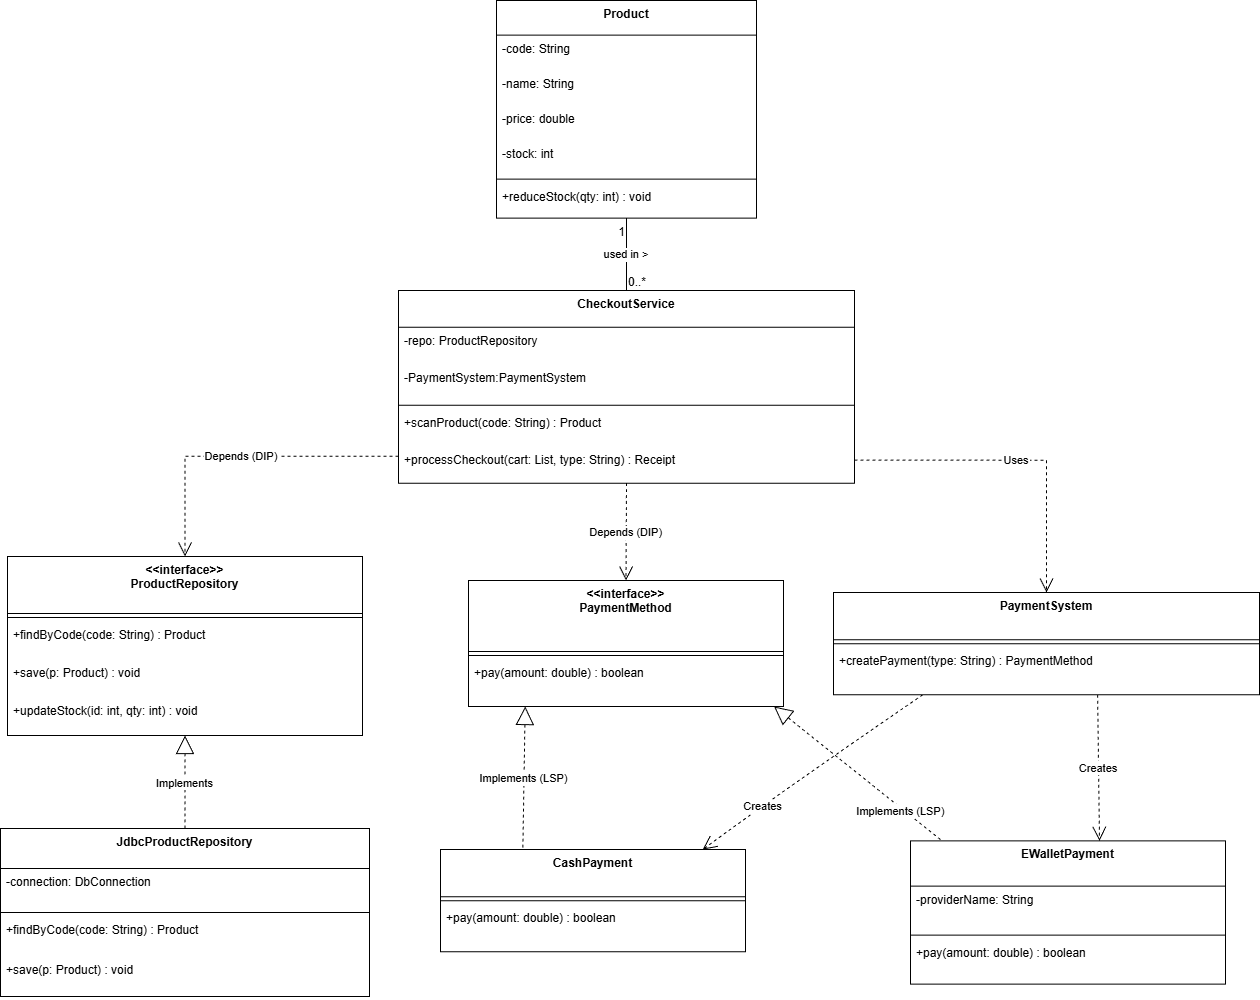

The diagram above was exported from draw.io. Its source (the exported page's mxGraphModel, read from the mxfile embedded in the PNG):
<mxGraphModel dx="799" dy="655" grid="1" gridSize="10" guides="1" tooltips="1" connect="1" arrows="1" fold="1" page="1" pageScale="1" pageWidth="1600" pageHeight="900" math="0" shadow="0">
  <root>
    <mxCell id="0" />
    <mxCell id="1" parent="0" />
    <mxCell id="lh2g1fnysr6qmjc1vYMd-1" parent="1" style="swimlane;fontStyle=1;align=center;verticalAlign=top;childLayout=stackLayout;horizontal=1;startSize=57;horizontalStack=0;resizeParent=1;resizeParentMax=0;resizeLast=0;collapsible=0;marginBottom=0;" value="&lt;&lt;interface&gt;&gt;&#10;ProductRepository" vertex="1">
      <mxGeometry height="179" width="355" x="607" y="1016" as="geometry" />
    </mxCell>
    <mxCell id="lh2g1fnysr6qmjc1vYMd-2" parent="lh2g1fnysr6qmjc1vYMd-1" style="line;strokeWidth=1;fillColor=none;align=left;verticalAlign=middle;spacingTop=-1;spacingLeft=3;spacingRight=3;rotatable=0;labelPosition=right;points=[];portConstraint=eastwest;strokeColor=inherit;" vertex="1">
      <mxGeometry height="8" width="355" y="57" as="geometry" />
    </mxCell>
    <mxCell id="lh2g1fnysr6qmjc1vYMd-3" parent="lh2g1fnysr6qmjc1vYMd-1" style="text;strokeColor=none;fillColor=none;align=left;verticalAlign=top;spacingLeft=4;spacingRight=4;overflow=hidden;rotatable=0;points=[[0,0.5],[1,0.5]];portConstraint=eastwest;" value="+findByCode(code: String) : Product" vertex="1">
      <mxGeometry height="38" width="355" y="65" as="geometry" />
    </mxCell>
    <mxCell id="lh2g1fnysr6qmjc1vYMd-4" parent="lh2g1fnysr6qmjc1vYMd-1" style="text;strokeColor=none;fillColor=none;align=left;verticalAlign=top;spacingLeft=4;spacingRight=4;overflow=hidden;rotatable=0;points=[[0,0.5],[1,0.5]];portConstraint=eastwest;" value="+save(p: Product) : void" vertex="1">
      <mxGeometry height="38" width="355" y="103" as="geometry" />
    </mxCell>
    <mxCell id="lh2g1fnysr6qmjc1vYMd-5" parent="lh2g1fnysr6qmjc1vYMd-1" style="text;strokeColor=none;fillColor=none;align=left;verticalAlign=top;spacingLeft=4;spacingRight=4;overflow=hidden;rotatable=0;points=[[0,0.5],[1,0.5]];portConstraint=eastwest;" value="+updateStock(id: int, qty: int) : void" vertex="1">
      <mxGeometry height="38" width="355" y="141" as="geometry" />
    </mxCell>
    <mxCell id="lh2g1fnysr6qmjc1vYMd-6" parent="1" style="swimlane;fontStyle=1;align=center;verticalAlign=top;childLayout=stackLayout;horizontal=1;startSize=71;horizontalStack=0;resizeParent=1;resizeParentMax=0;resizeLast=0;collapsible=0;marginBottom=0;" value="&lt;&lt;interface&gt;&gt;&#10;PaymentMethod" vertex="1">
      <mxGeometry height="126" width="315" x="1068" y="1040" as="geometry" />
    </mxCell>
    <mxCell id="lh2g1fnysr6qmjc1vYMd-7" parent="lh2g1fnysr6qmjc1vYMd-6" style="line;strokeWidth=1;fillColor=none;align=left;verticalAlign=middle;spacingTop=-1;spacingLeft=3;spacingRight=3;rotatable=0;labelPosition=right;points=[];portConstraint=eastwest;strokeColor=inherit;" vertex="1">
      <mxGeometry height="8" width="315" y="71" as="geometry" />
    </mxCell>
    <mxCell id="lh2g1fnysr6qmjc1vYMd-8" parent="lh2g1fnysr6qmjc1vYMd-6" style="text;strokeColor=none;fillColor=none;align=left;verticalAlign=top;spacingLeft=4;spacingRight=4;overflow=hidden;rotatable=0;points=[[0,0.5],[1,0.5]];portConstraint=eastwest;" value="+pay(amount: double) : boolean" vertex="1">
      <mxGeometry height="47" width="315" y="79" as="geometry" />
    </mxCell>
    <mxCell id="lh2g1fnysr6qmjc1vYMd-9" parent="1" style="swimlane;fontStyle=1;align=center;verticalAlign=top;childLayout=stackLayout;horizontal=1;startSize=40;horizontalStack=0;resizeParent=1;resizeParentMax=0;resizeLast=0;collapsible=0;marginBottom=0;" value="JdbcProductRepository" vertex="1">
      <mxGeometry height="168" width="369" x="600" y="1288" as="geometry" />
    </mxCell>
    <mxCell id="lh2g1fnysr6qmjc1vYMd-10" parent="lh2g1fnysr6qmjc1vYMd-9" style="text;strokeColor=none;fillColor=none;align=left;verticalAlign=top;spacingLeft=4;spacingRight=4;overflow=hidden;rotatable=0;points=[[0,0.5],[1,0.5]];portConstraint=eastwest;" value="-connection: DbConnection" vertex="1">
      <mxGeometry height="40" width="369" y="40" as="geometry" />
    </mxCell>
    <mxCell id="lh2g1fnysr6qmjc1vYMd-11" parent="lh2g1fnysr6qmjc1vYMd-9" style="line;strokeWidth=1;fillColor=none;align=left;verticalAlign=middle;spacingTop=-1;spacingLeft=3;spacingRight=3;rotatable=0;labelPosition=right;points=[];portConstraint=eastwest;strokeColor=inherit;" vertex="1">
      <mxGeometry height="8" width="369" y="80" as="geometry" />
    </mxCell>
    <mxCell id="lh2g1fnysr6qmjc1vYMd-12" parent="lh2g1fnysr6qmjc1vYMd-9" style="text;strokeColor=none;fillColor=none;align=left;verticalAlign=top;spacingLeft=4;spacingRight=4;overflow=hidden;rotatable=0;points=[[0,0.5],[1,0.5]];portConstraint=eastwest;" value="+findByCode(code: String) : Product" vertex="1">
      <mxGeometry height="40" width="369" y="88" as="geometry" />
    </mxCell>
    <mxCell id="lh2g1fnysr6qmjc1vYMd-13" parent="lh2g1fnysr6qmjc1vYMd-9" style="text;strokeColor=none;fillColor=none;align=left;verticalAlign=top;spacingLeft=4;spacingRight=4;overflow=hidden;rotatable=0;points=[[0,0.5],[1,0.5]];portConstraint=eastwest;" value="+save(p: Product) : void" vertex="1">
      <mxGeometry height="40" width="369" y="128" as="geometry" />
    </mxCell>
    <mxCell id="lh2g1fnysr6qmjc1vYMd-14" parent="1" style="swimlane;fontStyle=1;align=center;verticalAlign=top;childLayout=stackLayout;horizontal=1;startSize=47.2;horizontalStack=0;resizeParent=1;resizeParentMax=0;resizeLast=0;collapsible=0;marginBottom=0;" value="CashPayment" vertex="1">
      <mxGeometry height="102.2" width="305" x="1040" y="1309" as="geometry" />
    </mxCell>
    <mxCell id="lh2g1fnysr6qmjc1vYMd-15" parent="lh2g1fnysr6qmjc1vYMd-14" style="line;strokeWidth=1;fillColor=none;align=left;verticalAlign=middle;spacingTop=-1;spacingLeft=3;spacingRight=3;rotatable=0;labelPosition=right;points=[];portConstraint=eastwest;strokeColor=inherit;" vertex="1">
      <mxGeometry height="8" width="305" y="47.2" as="geometry" />
    </mxCell>
    <mxCell id="lh2g1fnysr6qmjc1vYMd-16" parent="lh2g1fnysr6qmjc1vYMd-14" style="text;strokeColor=none;fillColor=none;align=left;verticalAlign=top;spacingLeft=4;spacingRight=4;overflow=hidden;rotatable=0;points=[[0,0.5],[1,0.5]];portConstraint=eastwest;" value="+pay(amount: double) : boolean" vertex="1">
      <mxGeometry height="47" width="305" y="55.2" as="geometry" />
    </mxCell>
    <mxCell id="lh2g1fnysr6qmjc1vYMd-17" parent="1" style="swimlane;fontStyle=1;align=center;verticalAlign=top;childLayout=stackLayout;horizontal=1;startSize=45.333333333333336;horizontalStack=0;resizeParent=1;resizeParentMax=0;resizeLast=0;collapsible=0;marginBottom=0;" value="EWalletPayment" vertex="1">
      <mxGeometry height="143.33333333333334" width="315" x="1510" y="1300.33" as="geometry" />
    </mxCell>
    <mxCell id="lh2g1fnysr6qmjc1vYMd-18" parent="lh2g1fnysr6qmjc1vYMd-17" style="text;strokeColor=none;fillColor=none;align=left;verticalAlign=top;spacingLeft=4;spacingRight=4;overflow=hidden;rotatable=0;points=[[0,0.5],[1,0.5]];portConstraint=eastwest;" value="-providerName: String" vertex="1">
      <mxGeometry height="45" width="315" y="45.333333333333336" as="geometry" />
    </mxCell>
    <mxCell id="lh2g1fnysr6qmjc1vYMd-19" parent="lh2g1fnysr6qmjc1vYMd-17" style="line;strokeWidth=1;fillColor=none;align=left;verticalAlign=middle;spacingTop=-1;spacingLeft=3;spacingRight=3;rotatable=0;labelPosition=right;points=[];portConstraint=eastwest;strokeColor=inherit;" vertex="1">
      <mxGeometry height="8" width="315" y="90.33333333333334" as="geometry" />
    </mxCell>
    <mxCell id="lh2g1fnysr6qmjc1vYMd-20" parent="lh2g1fnysr6qmjc1vYMd-17" style="text;strokeColor=none;fillColor=none;align=left;verticalAlign=top;spacingLeft=4;spacingRight=4;overflow=hidden;rotatable=0;points=[[0,0.5],[1,0.5]];portConstraint=eastwest;" value="+pay(amount: double) : boolean" vertex="1">
      <mxGeometry height="45" width="315" y="98.33333333333334" as="geometry" />
    </mxCell>
    <mxCell id="lh2g1fnysr6qmjc1vYMd-21" parent="1" style="swimlane;fontStyle=1;align=center;verticalAlign=top;childLayout=stackLayout;horizontal=1;startSize=47.2;horizontalStack=0;resizeParent=1;resizeParentMax=0;resizeLast=0;collapsible=0;marginBottom=0;" value="PaymentSystem" vertex="1">
      <mxGeometry height="102.2" width="426" x="1433" y="1052" as="geometry" />
    </mxCell>
    <mxCell id="lh2g1fnysr6qmjc1vYMd-22" parent="lh2g1fnysr6qmjc1vYMd-21" style="line;strokeWidth=1;fillColor=none;align=left;verticalAlign=middle;spacingTop=-1;spacingLeft=3;spacingRight=3;rotatable=0;labelPosition=right;points=[];portConstraint=eastwest;strokeColor=inherit;" vertex="1">
      <mxGeometry height="8" width="426" y="47.2" as="geometry" />
    </mxCell>
    <mxCell id="lh2g1fnysr6qmjc1vYMd-23" parent="lh2g1fnysr6qmjc1vYMd-21" style="text;strokeColor=none;fillColor=none;align=left;verticalAlign=top;spacingLeft=4;spacingRight=4;overflow=hidden;rotatable=0;points=[[0,0.5],[1,0.5]];portConstraint=eastwest;" value="+createPayment(type: String) : PaymentMethod" vertex="1">
      <mxGeometry height="47" width="426" y="55.2" as="geometry" />
    </mxCell>
    <mxCell id="lh2g1fnysr6qmjc1vYMd-24" parent="1" style="swimlane;fontStyle=1;align=center;verticalAlign=top;childLayout=stackLayout;horizontal=1;startSize=34.666666666666664;horizontalStack=0;resizeParent=1;resizeParentMax=0;resizeLast=0;collapsible=0;marginBottom=0;" value="Product" vertex="1">
      <mxGeometry height="217.66666666666666" width="260" x="1096" y="460" as="geometry" />
    </mxCell>
    <mxCell id="lh2g1fnysr6qmjc1vYMd-25" parent="lh2g1fnysr6qmjc1vYMd-24" style="text;strokeColor=none;fillColor=none;align=left;verticalAlign=top;spacingLeft=4;spacingRight=4;overflow=hidden;rotatable=0;points=[[0,0.5],[1,0.5]];portConstraint=eastwest;" value="-code: String" vertex="1">
      <mxGeometry height="35" width="260" y="34.666666666666664" as="geometry" />
    </mxCell>
    <mxCell id="lh2g1fnysr6qmjc1vYMd-26" parent="lh2g1fnysr6qmjc1vYMd-24" style="text;strokeColor=none;fillColor=none;align=left;verticalAlign=top;spacingLeft=4;spacingRight=4;overflow=hidden;rotatable=0;points=[[0,0.5],[1,0.5]];portConstraint=eastwest;" value="-name: String" vertex="1">
      <mxGeometry height="35" width="260" y="69.66666666666666" as="geometry" />
    </mxCell>
    <mxCell id="lh2g1fnysr6qmjc1vYMd-27" parent="lh2g1fnysr6qmjc1vYMd-24" style="text;strokeColor=none;fillColor=none;align=left;verticalAlign=top;spacingLeft=4;spacingRight=4;overflow=hidden;rotatable=0;points=[[0,0.5],[1,0.5]];portConstraint=eastwest;" value="-price: double" vertex="1">
      <mxGeometry height="35" width="260" y="104.66666666666666" as="geometry" />
    </mxCell>
    <mxCell id="lh2g1fnysr6qmjc1vYMd-28" parent="lh2g1fnysr6qmjc1vYMd-24" style="text;strokeColor=none;fillColor=none;align=left;verticalAlign=top;spacingLeft=4;spacingRight=4;overflow=hidden;rotatable=0;points=[[0,0.5],[1,0.5]];portConstraint=eastwest;" value="-stock: int" vertex="1">
      <mxGeometry height="35" width="260" y="139.66666666666666" as="geometry" />
    </mxCell>
    <mxCell id="lh2g1fnysr6qmjc1vYMd-29" parent="lh2g1fnysr6qmjc1vYMd-24" style="line;strokeWidth=1;fillColor=none;align=left;verticalAlign=middle;spacingTop=-1;spacingLeft=3;spacingRight=3;rotatable=0;labelPosition=right;points=[];portConstraint=eastwest;strokeColor=inherit;" vertex="1">
      <mxGeometry height="8" width="260" y="174.66666666666666" as="geometry" />
    </mxCell>
    <mxCell id="lh2g1fnysr6qmjc1vYMd-30" parent="lh2g1fnysr6qmjc1vYMd-24" style="text;strokeColor=none;fillColor=none;align=left;verticalAlign=top;spacingLeft=4;spacingRight=4;overflow=hidden;rotatable=0;points=[[0,0.5],[1,0.5]];portConstraint=eastwest;" value="+reduceStock(qty: int) : void" vertex="1">
      <mxGeometry height="35" width="260" y="182.66666666666666" as="geometry" />
    </mxCell>
    <mxCell id="lh2g1fnysr6qmjc1vYMd-31" parent="1" style="swimlane;fontStyle=1;align=center;verticalAlign=top;childLayout=stackLayout;horizontal=1;startSize=36.8;horizontalStack=0;resizeParent=1;resizeParentMax=0;resizeLast=0;collapsible=0;marginBottom=0;" value="CheckoutService" vertex="1">
      <mxGeometry height="192.8" width="456" x="998" y="750" as="geometry" />
    </mxCell>
    <mxCell id="lh2g1fnysr6qmjc1vYMd-32" parent="lh2g1fnysr6qmjc1vYMd-31" style="text;strokeColor=none;fillColor=none;align=left;verticalAlign=top;spacingLeft=4;spacingRight=4;overflow=hidden;rotatable=0;points=[[0,0.5],[1,0.5]];portConstraint=eastwest;" value="-repo: ProductRepository" vertex="1">
      <mxGeometry height="37" width="456" y="36.8" as="geometry" />
    </mxCell>
    <mxCell id="lh2g1fnysr6qmjc1vYMd-33" parent="lh2g1fnysr6qmjc1vYMd-31" style="text;strokeColor=none;fillColor=none;align=left;verticalAlign=top;spacingLeft=4;spacingRight=4;overflow=hidden;rotatable=0;points=[[0,0.5],[1,0.5]];portConstraint=eastwest;" value="-PaymentSystem:PaymentSystem" vertex="1">
      <mxGeometry height="37" width="456" y="73.8" as="geometry" />
    </mxCell>
    <mxCell id="lh2g1fnysr6qmjc1vYMd-34" parent="lh2g1fnysr6qmjc1vYMd-31" style="line;strokeWidth=1;fillColor=none;align=left;verticalAlign=middle;spacingTop=-1;spacingLeft=3;spacingRight=3;rotatable=0;labelPosition=right;points=[];portConstraint=eastwest;strokeColor=inherit;" vertex="1">
      <mxGeometry height="8" width="456" y="110.8" as="geometry" />
    </mxCell>
    <mxCell id="lh2g1fnysr6qmjc1vYMd-35" parent="lh2g1fnysr6qmjc1vYMd-31" style="text;strokeColor=none;fillColor=none;align=left;verticalAlign=top;spacingLeft=4;spacingRight=4;overflow=hidden;rotatable=0;points=[[0,0.5],[1,0.5]];portConstraint=eastwest;" value="+scanProduct(code: String) : Product" vertex="1">
      <mxGeometry height="37" width="456" y="118.8" as="geometry" />
    </mxCell>
    <mxCell id="lh2g1fnysr6qmjc1vYMd-36" parent="lh2g1fnysr6qmjc1vYMd-31" style="text;strokeColor=none;fillColor=none;align=left;verticalAlign=top;spacingLeft=4;spacingRight=4;overflow=hidden;rotatable=0;points=[[0,0.5],[1,0.5]];portConstraint=eastwest;" value="+processCheckout(cart: List, type: String) : Receipt" vertex="1">
      <mxGeometry height="37" width="456" y="155.8" as="geometry" />
    </mxCell>
    <mxCell id="lh2g1fnysr6qmjc1vYMd-37" edge="1" parent="1" source="lh2g1fnysr6qmjc1vYMd-1" style="curved=1;dashed=1;startArrow=block;startSize=16;startFill=0;endArrow=none;exitX=0.5;exitY=1;entryX=0.5;entryY=0;rounded=0;" target="lh2g1fnysr6qmjc1vYMd-9" value="Implements">
      <mxGeometry relative="1" as="geometry">
        <Array as="points" />
      </mxGeometry>
    </mxCell>
    <mxCell id="lh2g1fnysr6qmjc1vYMd-38" edge="1" parent="1" source="lh2g1fnysr6qmjc1vYMd-6" style="dashed=1;startArrow=block;startSize=16;startFill=0;endArrow=none;exitX=0.18;exitY=1;entryX=0.27;entryY=0;rounded=0;" target="lh2g1fnysr6qmjc1vYMd-14" value="Implements (LSP)">
      <mxGeometry relative="1" as="geometry" />
    </mxCell>
    <mxCell id="lh2g1fnysr6qmjc1vYMd-39" edge="1" parent="1" source="lh2g1fnysr6qmjc1vYMd-6" style="dashed=1;startArrow=block;startSize=16;startFill=0;endArrow=none;exitX=0.97;exitY=1;entryX=0.1;entryY=0;rounded=0;" target="lh2g1fnysr6qmjc1vYMd-17" value="Implements (LSP)">
      <mxGeometry relative="1" x="0.5224" y="-2" as="geometry">
        <mxPoint as="offset" />
      </mxGeometry>
    </mxCell>
    <mxCell id="lh2g1fnysr6qmjc1vYMd-40" edge="1" parent="1" source="lh2g1fnysr6qmjc1vYMd-31" style="dashed=1;startArrow=none;endArrow=open;endSize=12;exitX=0;exitY=0.86;entryX=0.5;entryY=0;rounded=0;edgeStyle=orthogonalEdgeStyle;" target="lh2g1fnysr6qmjc1vYMd-1" value="Depends (DIP)">
      <mxGeometry relative="1" as="geometry" />
    </mxCell>
    <mxCell id="lh2g1fnysr6qmjc1vYMd-41" edge="1" parent="1" source="lh2g1fnysr6qmjc1vYMd-31" style="dashed=1;startArrow=none;endArrow=open;endSize=12;exitX=1;exitY=0.88;entryX=0.5;entryY=0;rounded=0;edgeStyle=orthogonalEdgeStyle;" target="lh2g1fnysr6qmjc1vYMd-21" value="Uses">
      <mxGeometry relative="1" as="geometry" />
    </mxCell>
    <mxCell id="lh2g1fnysr6qmjc1vYMd-42" edge="1" parent="1" source="lh2g1fnysr6qmjc1vYMd-31" style="curved=1;dashed=1;startArrow=none;endArrow=open;endSize=12;exitX=0.5;exitY=1;entryX=0.5;entryY=0;rounded=0;" target="lh2g1fnysr6qmjc1vYMd-6" value="Depends (DIP)">
      <mxGeometry relative="1" as="geometry">
        <Array as="points" />
      </mxGeometry>
    </mxCell>
    <mxCell id="lh2g1fnysr6qmjc1vYMd-43" edge="1" parent="1" source="lh2g1fnysr6qmjc1vYMd-21" style="curved=1;dashed=1;startArrow=none;endArrow=open;endSize=12;exitX=0.21;exitY=1;entryX=0.86;entryY=0;rounded=0;" target="lh2g1fnysr6qmjc1vYMd-14" value="Creates">
      <mxGeometry relative="1" x="0.449" y="1" as="geometry">
        <mxPoint as="offset" />
        <Array as="points">
          <mxPoint x="1381" y="1251" />
        </Array>
      </mxGeometry>
    </mxCell>
    <mxCell id="lh2g1fnysr6qmjc1vYMd-44" edge="1" parent="1" source="lh2g1fnysr6qmjc1vYMd-21" style="dashed=1;startArrow=none;endArrow=open;endSize=12;exitX=0.62;exitY=1;entryX=0.6;entryY=0;rounded=0;" target="lh2g1fnysr6qmjc1vYMd-17" value="Creates">
      <mxGeometry relative="1" as="geometry" />
    </mxCell>
    <mxCell id="lh2g1fnysr6qmjc1vYMd-45" edge="1" parent="1" source="lh2g1fnysr6qmjc1vYMd-24" style="curved=1;startArrow=none;endArrow=none;exitX=0.5;exitY=1;entryX=0.5;entryY=0;rounded=0;" target="lh2g1fnysr6qmjc1vYMd-31" value="used in &gt;">
      <mxGeometry relative="1" as="geometry">
        <Array as="points" />
      </mxGeometry>
    </mxCell>
    <mxCell id="lh2g1fnysr6qmjc1vYMd-46" parent="lh2g1fnysr6qmjc1vYMd-45" style="edgeLabel;resizable=0;labelBackgroundColor=none;fontSize=12;align=right;verticalAlign=top;" value="1" vertex="1">
      <mxGeometry relative="1" x="-1" as="geometry" />
    </mxCell>
    <mxCell id="lh2g1fnysr6qmjc1vYMd-47" parent="lh2g1fnysr6qmjc1vYMd-45" style="edgeLabel;resizable=0;labelBackgroundColor=none;fontSize=12;align=left;verticalAlign=bottom;" value="0..*" vertex="1">
      <mxGeometry relative="1" x="1" as="geometry" />
    </mxCell>
  </root>
</mxGraphModel>